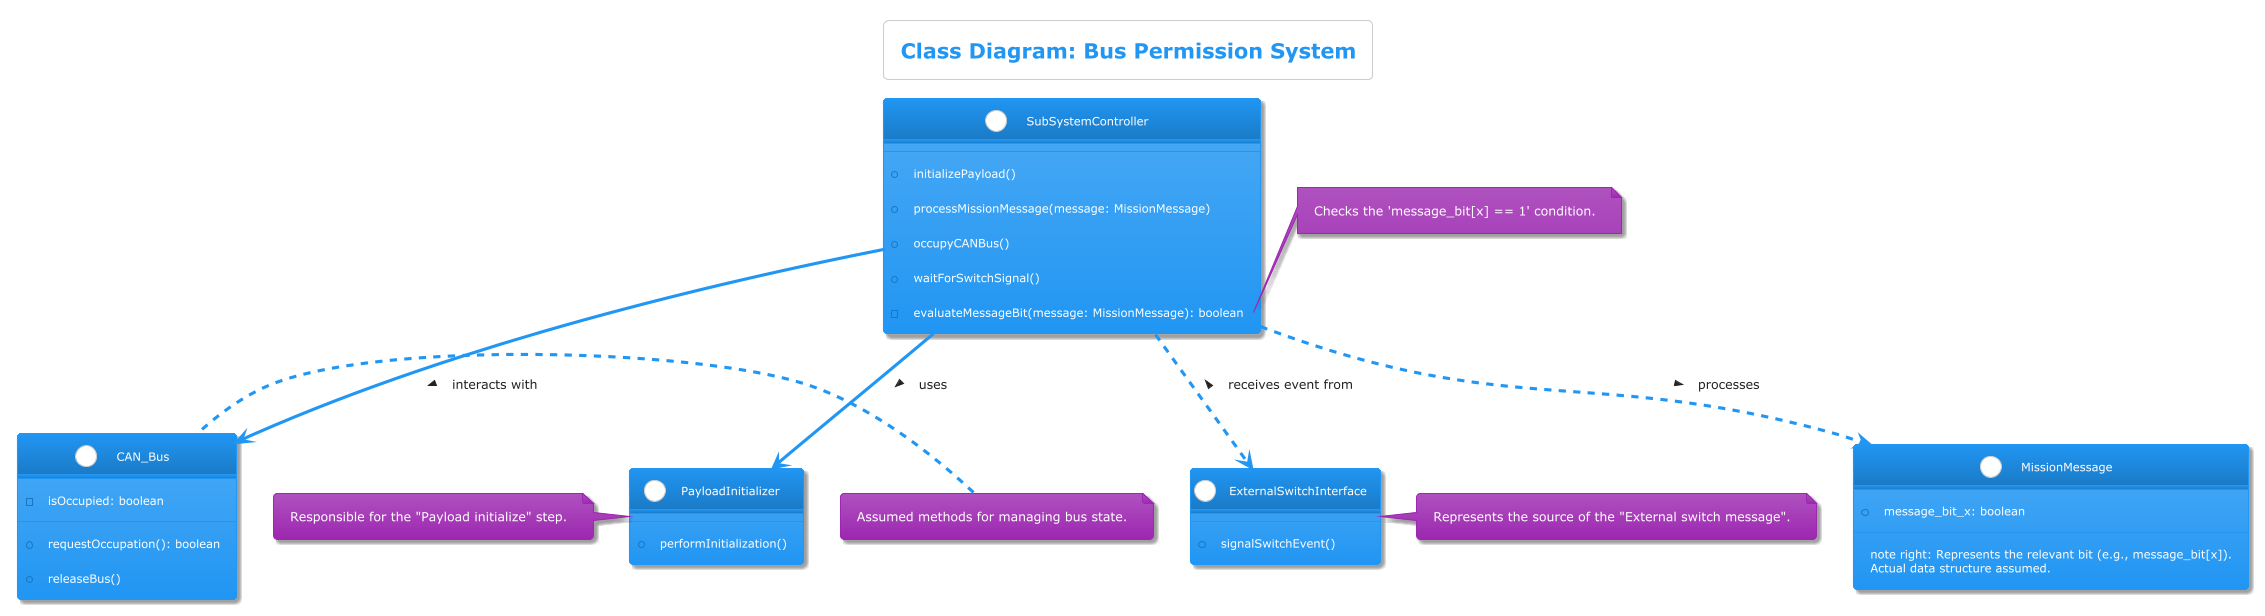

The diagram above was rendered by PlantUML. Its source (embedded in the PNG):
@startuml
!theme materia

title Class Diagram: Bus Permission System

class SubSystemController {
  + initializePayload()
  + processMissionMessage(message: MissionMessage)
  + occupyCANBus()
  + waitForSwitchSignal()
  - evaluateMessageBit(message: MissionMessage): boolean
}
note right of SubSystemController::evaluateMessageBit
  Checks the 'message_bit[x] == 1' condition.
end note

class MissionMessage {
  + message_bit_x: boolean
  note right: Represents the relevant bit (e.g., message_bit[x]).\nActual data structure assumed.
}

class CAN_Bus {
  - isOccupied: boolean
  + requestOccupation(): boolean
  + releaseBus()
}
note left of CAN_Bus
  Assumed methods for managing bus state.
end note

class PayloadInitializer {
  + performInitialization()
}
note left of PayloadInitializer
  Responsible for the "Payload initialize" step.
end note

class ExternalSwitchInterface {
  + signalSwitchEvent()
}
note right of ExternalSwitchInterface
  Represents the source of the "External switch message".
end note


SubSystemController --> PayloadInitializer : uses >
SubSystemController ..> MissionMessage : processes >
SubSystemController --> CAN_Bus : interacts with >
SubSystemController ..> ExternalSwitchInterface : receives event from <

@enduml